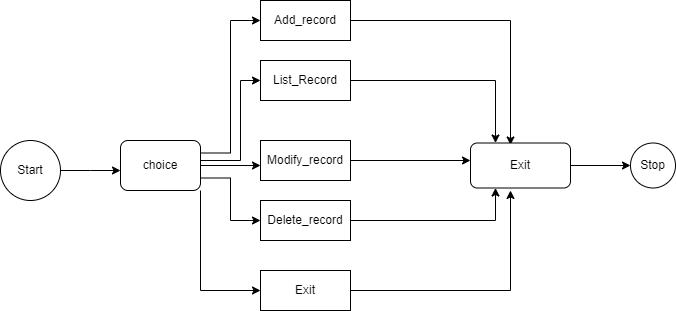

The diagram above was exported from draw.io. Its source (the exported page's mxGraphModel, read from the mxfile embedded in the PNG):
<mxGraphModel dx="868" dy="450" grid="1" gridSize="10" guides="1" tooltips="1" connect="1" arrows="1" fold="1" page="1" pageScale="1" pageWidth="850" pageHeight="1100" math="0" shadow="0">
  <root>
    <mxCell id="0" />
    <mxCell id="1" parent="0" />
    <mxCell id="IZky2U3QQkWh9ax5XUpQ-1" value="Start" style="ellipse;whiteSpace=wrap;html=1;aspect=fixed;" vertex="1" parent="1">
      <mxGeometry x="20" y="420" width="60" height="60" as="geometry" />
    </mxCell>
    <mxCell id="IZky2U3QQkWh9ax5XUpQ-3" value="" style="endArrow=classic;html=1;rounded=0;exitX=1;exitY=0.5;exitDx=0;exitDy=0;entryX=0;entryY=0.6;entryDx=0;entryDy=0;entryPerimeter=0;" edge="1" parent="1" source="IZky2U3QQkWh9ax5XUpQ-1" target="IZky2U3QQkWh9ax5XUpQ-4">
      <mxGeometry width="50" height="50" relative="1" as="geometry">
        <mxPoint x="150" y="460" as="sourcePoint" />
        <mxPoint x="130" y="450" as="targetPoint" />
        <Array as="points">
          <mxPoint x="110" y="450" />
        </Array>
      </mxGeometry>
    </mxCell>
    <mxCell id="IZky2U3QQkWh9ax5XUpQ-19" style="edgeStyle=orthogonalEdgeStyle;rounded=0;orthogonalLoop=1;jettySize=auto;html=1;exitX=1;exitY=0.25;exitDx=0;exitDy=0;" edge="1" parent="1" source="IZky2U3QQkWh9ax5XUpQ-4">
      <mxGeometry relative="1" as="geometry">
        <mxPoint x="280" y="360" as="targetPoint" />
        <Array as="points">
          <mxPoint x="220" y="440" />
          <mxPoint x="260" y="440" />
          <mxPoint x="260" y="360" />
          <mxPoint x="280" y="360" />
        </Array>
      </mxGeometry>
    </mxCell>
    <mxCell id="IZky2U3QQkWh9ax5XUpQ-25" style="edgeStyle=orthogonalEdgeStyle;rounded=0;orthogonalLoop=1;jettySize=auto;html=1;exitX=1;exitY=0.5;exitDx=0;exitDy=0;entryX=0;entryY=0.7;entryDx=0;entryDy=0;entryPerimeter=0;" edge="1" parent="1" source="IZky2U3QQkWh9ax5XUpQ-4">
      <mxGeometry relative="1" as="geometry">
        <mxPoint x="280" y="445" as="targetPoint" />
      </mxGeometry>
    </mxCell>
    <mxCell id="IZky2U3QQkWh9ax5XUpQ-34" style="edgeStyle=orthogonalEdgeStyle;rounded=0;orthogonalLoop=1;jettySize=auto;html=1;exitX=1;exitY=0.25;exitDx=0;exitDy=0;entryX=0;entryY=0.5;entryDx=0;entryDy=0;" edge="1" parent="1" source="IZky2U3QQkWh9ax5XUpQ-4" target="IZky2U3QQkWh9ax5XUpQ-28">
      <mxGeometry relative="1" as="geometry">
        <mxPoint x="240" y="300" as="targetPoint" />
      </mxGeometry>
    </mxCell>
    <mxCell id="IZky2U3QQkWh9ax5XUpQ-39" style="edgeStyle=orthogonalEdgeStyle;rounded=0;orthogonalLoop=1;jettySize=auto;html=1;exitX=1;exitY=0.75;exitDx=0;exitDy=0;entryX=0;entryY=0.5;entryDx=0;entryDy=0;" edge="1" parent="1" source="IZky2U3QQkWh9ax5XUpQ-4" target="IZky2U3QQkWh9ax5XUpQ-31">
      <mxGeometry relative="1" as="geometry" />
    </mxCell>
    <mxCell id="IZky2U3QQkWh9ax5XUpQ-40" style="edgeStyle=orthogonalEdgeStyle;rounded=0;orthogonalLoop=1;jettySize=auto;html=1;exitX=1;exitY=1;exitDx=0;exitDy=0;entryX=0;entryY=0.5;entryDx=0;entryDy=0;" edge="1" parent="1" source="IZky2U3QQkWh9ax5XUpQ-4" target="IZky2U3QQkWh9ax5XUpQ-32">
      <mxGeometry relative="1" as="geometry" />
    </mxCell>
    <mxCell id="IZky2U3QQkWh9ax5XUpQ-4" value="choice" style="rounded=1;whiteSpace=wrap;html=1;" vertex="1" parent="1">
      <mxGeometry x="140" y="420" width="80" height="50" as="geometry" />
    </mxCell>
    <mxCell id="IZky2U3QQkWh9ax5XUpQ-27" value="Stop" style="ellipse;whiteSpace=wrap;html=1;aspect=fixed;" vertex="1" parent="1">
      <mxGeometry x="650" y="422.5" width="45" height="45" as="geometry" />
    </mxCell>
    <mxCell id="IZky2U3QQkWh9ax5XUpQ-45" style="edgeStyle=orthogonalEdgeStyle;rounded=0;orthogonalLoop=1;jettySize=auto;html=1;exitX=1;exitY=0.5;exitDx=0;exitDy=0;entryX=0.4;entryY=0.044;entryDx=0;entryDy=0;entryPerimeter=0;" edge="1" parent="1" source="IZky2U3QQkWh9ax5XUpQ-28" target="IZky2U3QQkWh9ax5XUpQ-41">
      <mxGeometry relative="1" as="geometry" />
    </mxCell>
    <mxCell id="IZky2U3QQkWh9ax5XUpQ-28" value="Add_record" style="rounded=0;whiteSpace=wrap;html=1;" vertex="1" parent="1">
      <mxGeometry x="280" y="280" width="90" height="40" as="geometry" />
    </mxCell>
    <mxCell id="IZky2U3QQkWh9ax5XUpQ-46" style="edgeStyle=orthogonalEdgeStyle;rounded=0;orthogonalLoop=1;jettySize=auto;html=1;exitX=1;exitY=0.5;exitDx=0;exitDy=0;entryX=0.25;entryY=0;entryDx=0;entryDy=0;" edge="1" parent="1" source="IZky2U3QQkWh9ax5XUpQ-29" target="IZky2U3QQkWh9ax5XUpQ-41">
      <mxGeometry relative="1" as="geometry" />
    </mxCell>
    <mxCell id="IZky2U3QQkWh9ax5XUpQ-29" value="List_Record" style="rounded=0;whiteSpace=wrap;html=1;" vertex="1" parent="1">
      <mxGeometry x="280" y="340" width="90" height="40" as="geometry" />
    </mxCell>
    <mxCell id="IZky2U3QQkWh9ax5XUpQ-51" style="edgeStyle=orthogonalEdgeStyle;rounded=0;orthogonalLoop=1;jettySize=auto;html=1;exitX=1;exitY=0.5;exitDx=0;exitDy=0;" edge="1" parent="1" source="IZky2U3QQkWh9ax5XUpQ-30">
      <mxGeometry relative="1" as="geometry">
        <mxPoint x="490" y="440" as="targetPoint" />
      </mxGeometry>
    </mxCell>
    <mxCell id="IZky2U3QQkWh9ax5XUpQ-30" value="Modify_record" style="rounded=0;whiteSpace=wrap;html=1;" vertex="1" parent="1">
      <mxGeometry x="280" y="420" width="90" height="40" as="geometry" />
    </mxCell>
    <mxCell id="IZky2U3QQkWh9ax5XUpQ-53" style="edgeStyle=orthogonalEdgeStyle;rounded=0;orthogonalLoop=1;jettySize=auto;html=1;exitX=1;exitY=0.5;exitDx=0;exitDy=0;entryX=0.25;entryY=1;entryDx=0;entryDy=0;" edge="1" parent="1" source="IZky2U3QQkWh9ax5XUpQ-31" target="IZky2U3QQkWh9ax5XUpQ-41">
      <mxGeometry relative="1" as="geometry" />
    </mxCell>
    <mxCell id="IZky2U3QQkWh9ax5XUpQ-31" value="Delete_record" style="rounded=0;whiteSpace=wrap;html=1;" vertex="1" parent="1">
      <mxGeometry x="280" y="480" width="90" height="40" as="geometry" />
    </mxCell>
    <mxCell id="IZky2U3QQkWh9ax5XUpQ-54" style="edgeStyle=orthogonalEdgeStyle;rounded=0;orthogonalLoop=1;jettySize=auto;html=1;exitX=1;exitY=0.5;exitDx=0;exitDy=0;" edge="1" parent="1" source="IZky2U3QQkWh9ax5XUpQ-32">
      <mxGeometry relative="1" as="geometry">
        <mxPoint x="530" y="470" as="targetPoint" />
      </mxGeometry>
    </mxCell>
    <mxCell id="IZky2U3QQkWh9ax5XUpQ-32" value="Exit" style="rounded=0;whiteSpace=wrap;html=1;" vertex="1" parent="1">
      <mxGeometry x="280" y="550" width="90" height="40" as="geometry" />
    </mxCell>
    <mxCell id="IZky2U3QQkWh9ax5XUpQ-55" style="edgeStyle=orthogonalEdgeStyle;rounded=0;orthogonalLoop=1;jettySize=auto;html=1;entryX=0;entryY=0.5;entryDx=0;entryDy=0;" edge="1" parent="1" source="IZky2U3QQkWh9ax5XUpQ-41" target="IZky2U3QQkWh9ax5XUpQ-27">
      <mxGeometry relative="1" as="geometry" />
    </mxCell>
    <mxCell id="IZky2U3QQkWh9ax5XUpQ-41" value="Exit" style="rounded=1;whiteSpace=wrap;html=1;" vertex="1" parent="1">
      <mxGeometry x="490" y="422.5" width="100" height="45" as="geometry" />
    </mxCell>
    <mxCell id="IZky2U3QQkWh9ax5XUpQ-44" style="edgeStyle=orthogonalEdgeStyle;rounded=0;orthogonalLoop=1;jettySize=auto;html=1;exitX=0.5;exitY=1;exitDx=0;exitDy=0;" edge="1" parent="1" source="IZky2U3QQkWh9ax5XUpQ-41" target="IZky2U3QQkWh9ax5XUpQ-41">
      <mxGeometry relative="1" as="geometry" />
    </mxCell>
  </root>
</mxGraphModel>